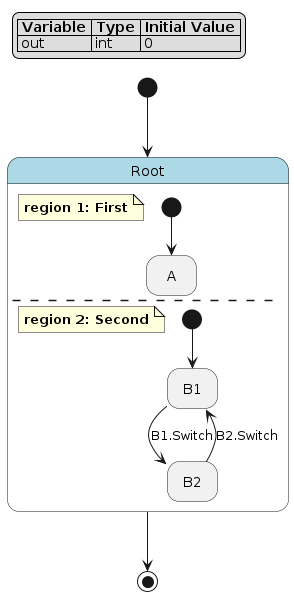

The diagram above was rendered by PlantUML. Its source (embedded in the PNG):
@startuml
hide empty description

skinparam state {
  BackgroundColor<<pseudo>> LightGray
  BackgroundColor<<composite>> LightBlue
  BorderColor<<pseudo>> Gray
  FontStyle<<pseudo>> italic
}

legend top left
|= Variable |= Type |= Initial Value |
| out | int | 0 |
endlegend

state "Root" as root <<composite>> {
    note as root__first
        **region 1: First**
    end note
    state "A" as root__first__a
    [*] --> root__first__a
    --
    note as root__second
        **region 2: Second**
    end note
    state "B1" as root__second__b1
    state "B2" as root__second__b2
    [*] --> root__second__b1
    root__second__b1 --> root__second__b2 : B1.Switch
    root__second__b2 --> root__second__b1 : B2.Switch
}
[*] --> root
root --> [*]
@enduml